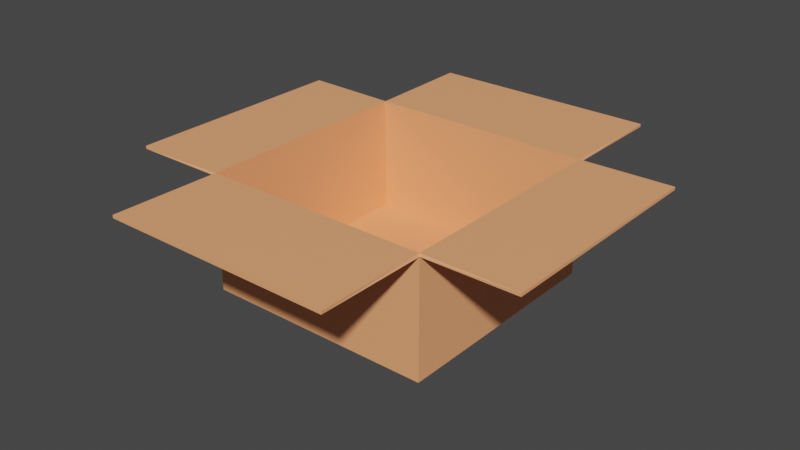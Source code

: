 # Source: carton.blend  (saved by Blender 3.1.7; exported with 4.5.12 LTS)
import bpy
from mathutils import Matrix  # noqa: F401  (used for matrix-valued properties, if any)

bpy.ops.wm.read_factory_settings(use_empty=True)
scene = bpy.context.scene
scene.name = 'Scene'

# ---- collections
col_collection = bpy.data.collections.new('Collection'); scene.collection.children.link(col_collection)

# ---- materials (node trees are filled in below, after node groups)
mat_material_001 = bpy.data.materials.new('Material.001')
mat_material_001.use_transparent_shadow = False

# ---- material node trees
mat_material_001.use_nodes = True; mat_material_001.node_tree.nodes.clear()
_N = mat_material_001.node_tree.nodes; _L = mat_material_001.node_tree.links
n0 = _N.new('ShaderNodeBsdfPrincipled'); n0.name = 'Principled BSDF'; n0.location = (10, 300)
n0.distribution = 'GGX'
n0.subsurface_method = 'RANDOM_WALK_SKIN'
n0.inputs[0].default_value = (1.0, 0.4072, 0.1812, 1.0)
n0.inputs[3].default_value = 1.45
n0.inputs[27].default_value = (0.0, 0.0, 0.0, 1.0)
n0.inputs[28].default_value = 1.0
n1 = _N.new('ShaderNodeOutputMaterial'); n1.name = 'Material Output'; n1.location = (300, 300)
_L.new(n0.outputs[0], n1.inputs[0])
n1.is_active_output = True

# ---- world
world_world = bpy.data.worlds.new('World'); scene.world = world_world
world_world.use_nodes = True; world_world.node_tree.nodes.clear()
_N = world_world.node_tree.nodes; _L = world_world.node_tree.links
n0 = _N.new('ShaderNodeOutputWorld'); n0.name = 'World Output'; n0.location = (300, 300)
n1 = _N.new('ShaderNodeBackground'); n1.name = 'Background'; n1.location = (10, 300)
n1.inputs[0].default_value = (0.05088, 0.05088, 0.05088, 1.0)
_L.new(n1.outputs[0], n0.inputs[0])
n0.is_active_output = True
world_world.color = (0.05088, 0.05088, 0.05088)
world_world.use_sun_shadow = False
world_world.sun_shadow_jitter_overblur = 0.0

# ---- meshes
me_cube_001 = bpy.data.meshes.new('Cube.001')
me_cube_001.from_pydata([(1.0, 1.936, 1.0), (-1.0, -1.0, 1.0), (1.0, -1.936, 1.0), (-1.0, 1.0, 1.0), (-1.0, 1.936, 1.0), (1.0, -1.0, 1.0), (-1.0, -1.936, 1.0), (1.0, 1.0, 1.0), (-1.0, -1.0, 0.0), (-1.0, 1.0, 0.0), (1.0, 1.0, 0.0), (1.0, -1.0, 0.0), (-1.802, -1.0, 1.0), (-1.802, 1.0, 1.0), (1.802, -1.0, 1.0), (1.802, 1.0, 1.0), (1.0, 1.936, 1.025), (-0.9898, -0.9898, 1.02), (1.0, -1.936, 1.025), (-0.9898, 0.9898, 1.02), (-1.0, 1.936, 1.025), (0.9898, -0.9898, 1.02), (-1.0, -1.936, 1.025), (0.9898, 0.9898, 1.02), (-0.9856, -0.9856, 0.01443), (-0.9856, 0.9856, 0.01443), (0.9856, 0.9856, 0.01443), (0.9856, -0.9856, 0.01443), (-1.802, -1.0, 1.025), (-1.802, 1.0, 1.025), (1.802, -1.0, 1.025), (1.802, 1.0, 1.025)], [], [(8, 1, 3, 9), (9, 3, 7, 10), (10, 7, 5, 11), (11, 5, 1, 8), (1, 5, 2, 6), (5, 7, 15, 14), (11, 8, 9, 10), (7, 3, 4, 0), (3, 1, 12, 13), (24, 25, 19, 17), (25, 26, 23, 19), (26, 27, 21, 23), (27, 24, 17, 21), (17, 22, 18, 21), (21, 30, 31, 23), (27, 26, 25, 24), (23, 16, 20, 19), (19, 29, 28, 17), (14, 15, 31, 30), (7, 0, 16, 23), (2, 5, 21, 18), (0, 4, 20, 16), (1, 6, 22, 17), (6, 2, 18, 22), (13, 12, 28, 29), (4, 3, 19, 20), (5, 14, 30, 21), (15, 7, 23, 31), (3, 13, 29, 19), (12, 1, 17, 28)])
_uv = me_cube_001.uv_layers.new(name='UVMap')
_uv.uv.foreach_set('vector', [0.5, 0.0, 0.625, 0.0, 0.625, 0.25, 0.5, 0.25, 0.5, 0.25, 0.625, 0.25, 0.625, 0.5, 0.5, 0.5, 0.5, 0.5, 0.625, 0.5, 0.625, 0.75, 0.5, 0.75, 0.5, 0.75, 0.625, 0.75, 0.625, 1.0, 0.5, 1.0, 0.625, 1.0, 0.625, 0.75, 0.625, 0.75, 0.625, 1.0, 0.625, 0.75, 0.625, 0.5, 0.625, 0.5, 0.625, 0.75, 0.5, 0.75, 0.5, 0.0, 0.5, 0.25, 0.5, 0.5, 0.625, 0.5, 0.625, 0.25, 0.625, 0.25, 0.625, 0.5, 0.625, 0.25, 0.625, 0.0, 0.625, 0.0, 0.625, 0.25, 0.5, 0.0, 0.5, 0.25, 0.625, 0.25, 0.625, 0.0, 0.5, 0.25, 0.5, 0.5, 0.625, 0.5, 0.625, 0.25, 0.5, 0.5, 0.5, 0.75, 0.625, 0.75, 0.625, 0.5, 0.5, 0.75, 0.5, 1.0, 0.625, 1.0, 0.625, 0.75, 0.625, 1.0, 0.625, 1.0, 0.625, 0.75, 0.625, 0.75, 0.625, 0.75, 0.625, 0.75, 0.625, 0.5, 0.625, 0.5, 0.5, 0.75, 0.5, 0.5, 0.5, 0.25, 0.5, 0.0, 0.625, 0.5, 0.625, 0.5, 0.625, 0.25, 0.625, 0.25, 0.625, 0.25, 0.625, 0.25, 0.625, 0.0, 0.625, 0.0, 0.625, 0.75, 0.625, 0.5, 0.625, 0.5, 0.625, 0.75, 0.625, 0.5, 0.625, 0.5, 0.625, 0.5, 0.625, 0.5, 0.625, 0.75, 0.625, 0.75, 0.625, 0.75, 0.625, 0.75, 0.625, 0.5, 0.625, 0.25, 0.625, 0.25, 0.625, 0.5, 0.625, 1.0, 0.625, 1.0, 0.625, 1.0, 0.625, 1.0, 0.625, 1.0, 0.625, 0.75, 0.625, 0.75, 0.625, 1.0, 0.625, 0.25, 0.625, 0.0, 0.625, 0.0, 0.625, 0.25, 0.625, 0.25, 0.625, 0.25, 0.625, 0.25, 0.625, 0.25, 0.625, 0.75, 0.625, 0.75, 0.625, 0.75, 0.625, 0.75, 0.625, 0.5, 0.625, 0.5, 0.625, 0.5, 0.625, 0.5, 0.625, 0.25, 0.625, 0.25, 0.625, 0.25, 0.625, 0.25, 0.625, 0.0, 0.625, 0.0, 0.625, 0.0, 0.625, 0.0])
me_cube_001.materials.append(mat_material_001)
me_cube_001.use_remesh_fix_poles = True
me_cube_001.use_remesh_preserve_attributes = False
me_cube_001.use_mirror_vertex_groups = False
me_cube_001.update()

# ---- objects
ob_cube = bpy.data.objects.new('Cube', me_cube_001)

# ---- transforms, parenting, visibility, modifiers, constraints
ob_cube.location = (0.0, 0.0, 0.0)
ob_cube.lineart.crease_threshold = 0.0

# ---- collection membership
col_collection.objects.link(ob_cube)

# ---- scene / render settings (as saved in the file)
scene.frame_start = 1; scene.frame_end = 250; scene.frame_set(1)
scene.render.engine = 'BLENDER_EEVEE_NEXT'
scene.cycles.use_denoising = False
scene.cycles.samples = 128
scene.cycles.sampling_pattern = 'TABULATED_SOBOL'
scene.cycles.use_adaptive_sampling = False
scene.cycles.use_light_tree = False
scene.view_settings.view_transform = 'Filmic'
bpy.context.view_layer.update()

# ---- added for rendering (the .blend has no active camera and no usable light): camera, sun
cam_auto = bpy.data.cameras.new('AutoCamera')
cam_auto.lens = 50.0
cam_auto.sensor_width = 36.0
cam_auto.clip_end = 1000.0
ob_auto_camera = bpy.data.objects.new('AutoCamera', cam_auto)
scene.collection.objects.link(ob_auto_camera)
ob_auto_camera.location = (4.98564, -5.98277, 4.50101)
ob_auto_camera.rotation_euler = (1.09748, -7.21219e-08, 0.694738)
scene.camera = ob_auto_camera
light_auto_sun = bpy.data.lights.new('AutoSun', 'SUN')
light_auto_sun.energy = 3.0
light_auto_sun.angle = 0.0523599
ob_auto_sun = bpy.data.objects.new('AutoSun', light_auto_sun)
scene.collection.objects.link(ob_auto_sun)
ob_auto_sun.rotation_euler = (0.872665, 0.174533, 0.523599)
bpy.context.view_layer.update()
